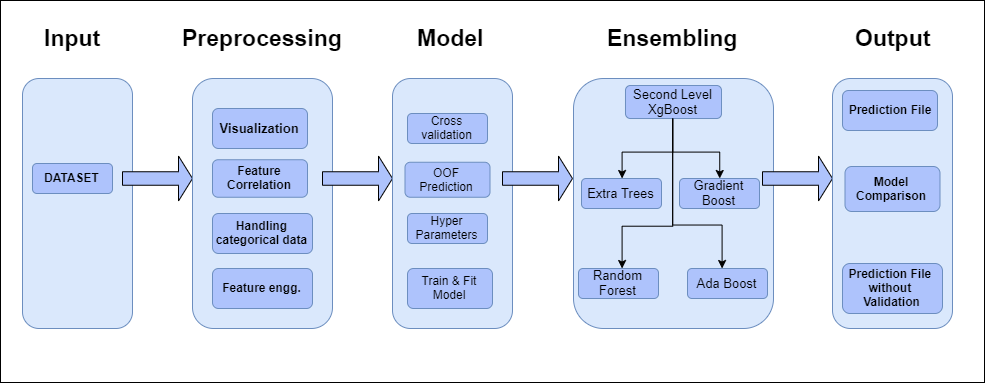

The diagram above was exported from draw.io. Its source (the exported page's mxGraphModel, read from the mxfile embedded in the PNG):
<mxGraphModel dx="1021" dy="567" grid="0" gridSize="10" guides="1" tooltips="1" connect="1" arrows="1" fold="1" page="1" pageScale="1" pageWidth="1169" pageHeight="1654" math="0" shadow="0">
  <root>
    <mxCell id="0" />
    <mxCell id="1" parent="0" />
    <mxCell id="2" value="" style="rounded=0;whiteSpace=wrap;html=1;fontSize=13;" vertex="1" parent="1">
      <mxGeometry x="8" y="32" width="984" height="382" as="geometry" />
    </mxCell>
    <mxCell id="3" value="" style="rounded=1;whiteSpace=wrap;html=1;fillColor=#dae8fc;strokeColor=#6c8ebf;" vertex="1" parent="1">
      <mxGeometry x="30" y="110" width="110" height="250" as="geometry" />
    </mxCell>
    <mxCell id="4" value="&lt;font style=&quot;font-size: 23px&quot;&gt;&lt;b&gt;Input&lt;/b&gt;&lt;/font&gt;" style="text;html=1;resizable=0;autosize=1;align=center;verticalAlign=middle;points=[];fillColor=none;strokeColor=none;rounded=0;" vertex="1" parent="1">
      <mxGeometry x="45" y="60" width="70" height="20" as="geometry" />
    </mxCell>
    <mxCell id="5" value="DATASET" style="rounded=1;whiteSpace=wrap;html=1;fillColor=#AEC3FC;strokeColor=#6c8ebf;fontStyle=1" vertex="1" parent="1">
      <mxGeometry x="40" y="195" width="80" height="30" as="geometry" />
    </mxCell>
    <mxCell id="6" value="" style="shape=singleArrow;whiteSpace=wrap;html=1;fillColor=#AEC3FC;" vertex="1" parent="1">
      <mxGeometry x="130" y="187.5" width="70" height="45" as="geometry" />
    </mxCell>
    <mxCell id="7" value="" style="rounded=1;whiteSpace=wrap;html=1;fillColor=#dae8fc;strokeColor=#6c8ebf;" vertex="1" parent="1">
      <mxGeometry x="200" y="110" width="140" height="250" as="geometry" />
    </mxCell>
    <mxCell id="8" value="Visualization" style="rounded=1;whiteSpace=wrap;html=1;fillColor=#AEC3FC;strokeColor=#6c8ebf;fontSize=13;fontStyle=1" vertex="1" parent="1">
      <mxGeometry x="220" y="140" width="95" height="40" as="geometry" />
    </mxCell>
    <mxCell id="9" value="" style="shape=singleArrow;whiteSpace=wrap;html=1;fillColor=#AEC3FC;" vertex="1" parent="1">
      <mxGeometry x="330" y="187.5" width="70" height="45" as="geometry" />
    </mxCell>
    <mxCell id="10" value="&lt;font style=&quot;font-size: 23px&quot;&gt;&lt;b&gt;Preprocessing&lt;/b&gt;&lt;/font&gt;" style="text;html=1;resizable=0;autosize=1;align=center;verticalAlign=middle;points=[];fillColor=none;strokeColor=none;rounded=0;" vertex="1" parent="1">
      <mxGeometry x="180" y="60" width="180" height="20" as="geometry" />
    </mxCell>
    <mxCell id="11" value="Feature Correlation" style="rounded=1;whiteSpace=wrap;html=1;fillColor=#AEC3FC;strokeColor=#6c8ebf;fontStyle=1" vertex="1" parent="1">
      <mxGeometry x="220" y="191.25" width="95" height="37.5" as="geometry" />
    </mxCell>
    <mxCell id="12" value="Handling categorical data" style="rounded=1;whiteSpace=wrap;html=1;fillColor=#AEC3FC;strokeColor=#6c8ebf;fontStyle=1" vertex="1" parent="1">
      <mxGeometry x="220" y="245" width="100" height="40" as="geometry" />
    </mxCell>
    <mxCell id="13" value="Feature engg." style="rounded=1;whiteSpace=wrap;html=1;fillColor=#AEC3FC;strokeColor=#6c8ebf;fontStyle=1" vertex="1" parent="1">
      <mxGeometry x="220" y="300" width="100" height="40" as="geometry" />
    </mxCell>
    <mxCell id="14" value="" style="rounded=1;whiteSpace=wrap;html=1;fillColor=#dae8fc;strokeColor=#6c8ebf;" vertex="1" parent="1">
      <mxGeometry x="400" y="110" width="120" height="250" as="geometry" />
    </mxCell>
    <mxCell id="15" value="Cross validation" style="rounded=1;whiteSpace=wrap;html=1;fillColor=#AEC3FC;strokeColor=#6c8ebf;" vertex="1" parent="1">
      <mxGeometry x="415" y="145" width="80" height="30" as="geometry" />
    </mxCell>
    <mxCell id="16" value="&lt;font style=&quot;font-size: 23px&quot;&gt;&lt;b&gt;Model&lt;/b&gt;&lt;/font&gt;" style="text;html=1;resizable=0;autosize=1;align=center;verticalAlign=middle;points=[];fillColor=none;strokeColor=none;rounded=0;" vertex="1" parent="1">
      <mxGeometry x="417.5" y="60" width="80" height="20" as="geometry" />
    </mxCell>
    <mxCell id="17" value="OOF Prediction" style="rounded=1;whiteSpace=wrap;html=1;fillColor=#AEC3FC;strokeColor=#6c8ebf;" vertex="1" parent="1">
      <mxGeometry x="412.5" y="193.75" width="85" height="35" as="geometry" />
    </mxCell>
    <mxCell id="18" value="Hyper Parameters" style="rounded=1;whiteSpace=wrap;html=1;fillColor=#AEC3FC;strokeColor=#6c8ebf;" vertex="1" parent="1">
      <mxGeometry x="415" y="245" width="80" height="30" as="geometry" />
    </mxCell>
    <mxCell id="19" value="Train &amp;amp; Fit Model" style="rounded=1;whiteSpace=wrap;html=1;fillColor=#AEC3FC;strokeColor=#6c8ebf;" vertex="1" parent="1">
      <mxGeometry x="415" y="300" width="85" height="40" as="geometry" />
    </mxCell>
    <mxCell id="20" value="" style="rounded=1;whiteSpace=wrap;html=1;fillColor=#dae8fc;strokeColor=#6c8ebf;" vertex="1" parent="1">
      <mxGeometry x="581" y="110" width="200" height="250" as="geometry" />
    </mxCell>
    <mxCell id="21" value="" style="shape=singleArrow;whiteSpace=wrap;html=1;fillColor=#AEC3FC;" vertex="1" parent="1">
      <mxGeometry x="510" y="187.5" width="70" height="45" as="geometry" />
    </mxCell>
    <mxCell id="22" value="&lt;font size=&quot;1&quot;&gt;&lt;b style=&quot;font-size: 23px&quot;&gt;Ensembling&lt;/b&gt;&lt;/font&gt;" style="text;html=1;resizable=0;autosize=1;align=center;verticalAlign=middle;points=[];fillColor=none;strokeColor=none;rounded=0;" vertex="1" parent="1">
      <mxGeometry x="605" y="60" width="150" height="20" as="geometry" />
    </mxCell>
    <mxCell id="23" value="" style="edgeStyle=orthogonalEdgeStyle;rounded=0;orthogonalLoop=1;jettySize=auto;html=1;fontSize=13;" edge="1" source="25" target="27" parent="1">
      <mxGeometry relative="1" as="geometry">
        <Array as="points">
          <mxPoint x="680" y="184" />
          <mxPoint x="630" y="184" />
        </Array>
      </mxGeometry>
    </mxCell>
    <mxCell id="24" value="" style="edgeStyle=orthogonalEdgeStyle;rounded=0;orthogonalLoop=1;jettySize=auto;html=1;fontSize=13;" edge="1" source="25" target="26" parent="1">
      <mxGeometry relative="1" as="geometry">
        <Array as="points">
          <mxPoint x="680" y="184" />
          <mxPoint x="727" y="184" />
        </Array>
      </mxGeometry>
    </mxCell>
    <mxCell id="25" value="Second Level XgBoost" style="rounded=1;whiteSpace=wrap;html=1;fillColor=#AEC3FC;strokeColor=#6c8ebf;fontSize=13;" vertex="1" parent="1">
      <mxGeometry x="633" y="117" width="96" height="33" as="geometry" />
    </mxCell>
    <mxCell id="26" value="Gradient Boost" style="rounded=1;whiteSpace=wrap;html=1;fillColor=#AEC3FC;strokeColor=#6c8ebf;fontSize=13;" vertex="1" parent="1">
      <mxGeometry x="687" y="210" width="80" height="30" as="geometry" />
    </mxCell>
    <mxCell id="27" value="Extra Trees" style="rounded=1;whiteSpace=wrap;html=1;fillColor=#AEC3FC;strokeColor=#6c8ebf;fontSize=13;" vertex="1" parent="1">
      <mxGeometry x="589" y="210" width="80" height="30" as="geometry" />
    </mxCell>
    <mxCell id="28" value="Random Forest" style="rounded=1;whiteSpace=wrap;html=1;fillColor=#AEC3FC;strokeColor=#6c8ebf;fontSize=13;" vertex="1" parent="1">
      <mxGeometry x="586" y="300" width="80" height="30" as="geometry" />
    </mxCell>
    <mxCell id="29" value="" style="edgeStyle=orthogonalEdgeStyle;rounded=0;orthogonalLoop=1;jettySize=auto;html=1;fontSize=13;" edge="1" source="25" target="28" parent="1">
      <mxGeometry relative="1" as="geometry">
        <mxPoint x="680" y="160" as="sourcePoint" />
        <mxPoint x="620" y="260" as="targetPoint" />
        <Array as="points">
          <mxPoint x="680" y="258" />
          <mxPoint x="630" y="258" />
        </Array>
      </mxGeometry>
    </mxCell>
    <mxCell id="30" value="Ada Boost" style="rounded=1;whiteSpace=wrap;html=1;fillColor=#AEC3FC;strokeColor=#6c8ebf;fontSize=13;" vertex="1" parent="1">
      <mxGeometry x="695" y="300" width="80" height="30" as="geometry" />
    </mxCell>
    <mxCell id="31" value="" style="edgeStyle=orthogonalEdgeStyle;rounded=0;orthogonalLoop=1;jettySize=auto;html=1;fontSize=13;" edge="1" source="25" target="30" parent="1">
      <mxGeometry relative="1" as="geometry">
        <mxPoint x="680" y="160" as="sourcePoint" />
        <mxPoint x="715" y="260" as="targetPoint" />
        <Array as="points">
          <mxPoint x="680" y="257" />
          <mxPoint x="730" y="257" />
        </Array>
      </mxGeometry>
    </mxCell>
    <mxCell id="32" value="" style="shape=singleArrow;whiteSpace=wrap;html=1;fillColor=#AEC3FC;" vertex="1" parent="1">
      <mxGeometry x="770" y="187.5" width="70" height="45" as="geometry" />
    </mxCell>
    <mxCell id="33" value="" style="rounded=1;whiteSpace=wrap;html=1;fillColor=#dae8fc;strokeColor=#6c8ebf;" vertex="1" parent="1">
      <mxGeometry x="840" y="110" width="120" height="250" as="geometry" />
    </mxCell>
    <mxCell id="34" value="&lt;span style=&quot;font-size: 23px&quot;&gt;&lt;b&gt;Output&lt;/b&gt;&lt;/span&gt;" style="text;html=1;resizable=0;autosize=1;align=center;verticalAlign=middle;points=[];fillColor=none;strokeColor=none;rounded=0;" vertex="1" parent="1">
      <mxGeometry x="855" y="60" width="90" height="20" as="geometry" />
    </mxCell>
    <mxCell id="35" value="Prediction File" style="rounded=1;whiteSpace=wrap;html=1;fillColor=#AEC3FC;strokeColor=#6c8ebf;fontStyle=1" vertex="1" parent="1">
      <mxGeometry x="850" y="122" width="95" height="40" as="geometry" />
    </mxCell>
    <mxCell id="36" value="Prediction File&amp;nbsp;&lt;br&gt;without&amp;nbsp;&lt;br&gt;Validation" style="rounded=1;whiteSpace=wrap;html=1;fillColor=#AEC3FC;strokeColor=#6c8ebf;fontStyle=1" vertex="1" parent="1">
      <mxGeometry x="850" y="295" width="100" height="50" as="geometry" />
    </mxCell>
    <mxCell id="37" value="Model Comparison" style="rounded=1;whiteSpace=wrap;html=1;fillColor=#AEC3FC;strokeColor=#6c8ebf;fontStyle=1" vertex="1" parent="1">
      <mxGeometry x="852.5" y="198" width="95" height="45" as="geometry" />
    </mxCell>
  </root>
</mxGraphModel>